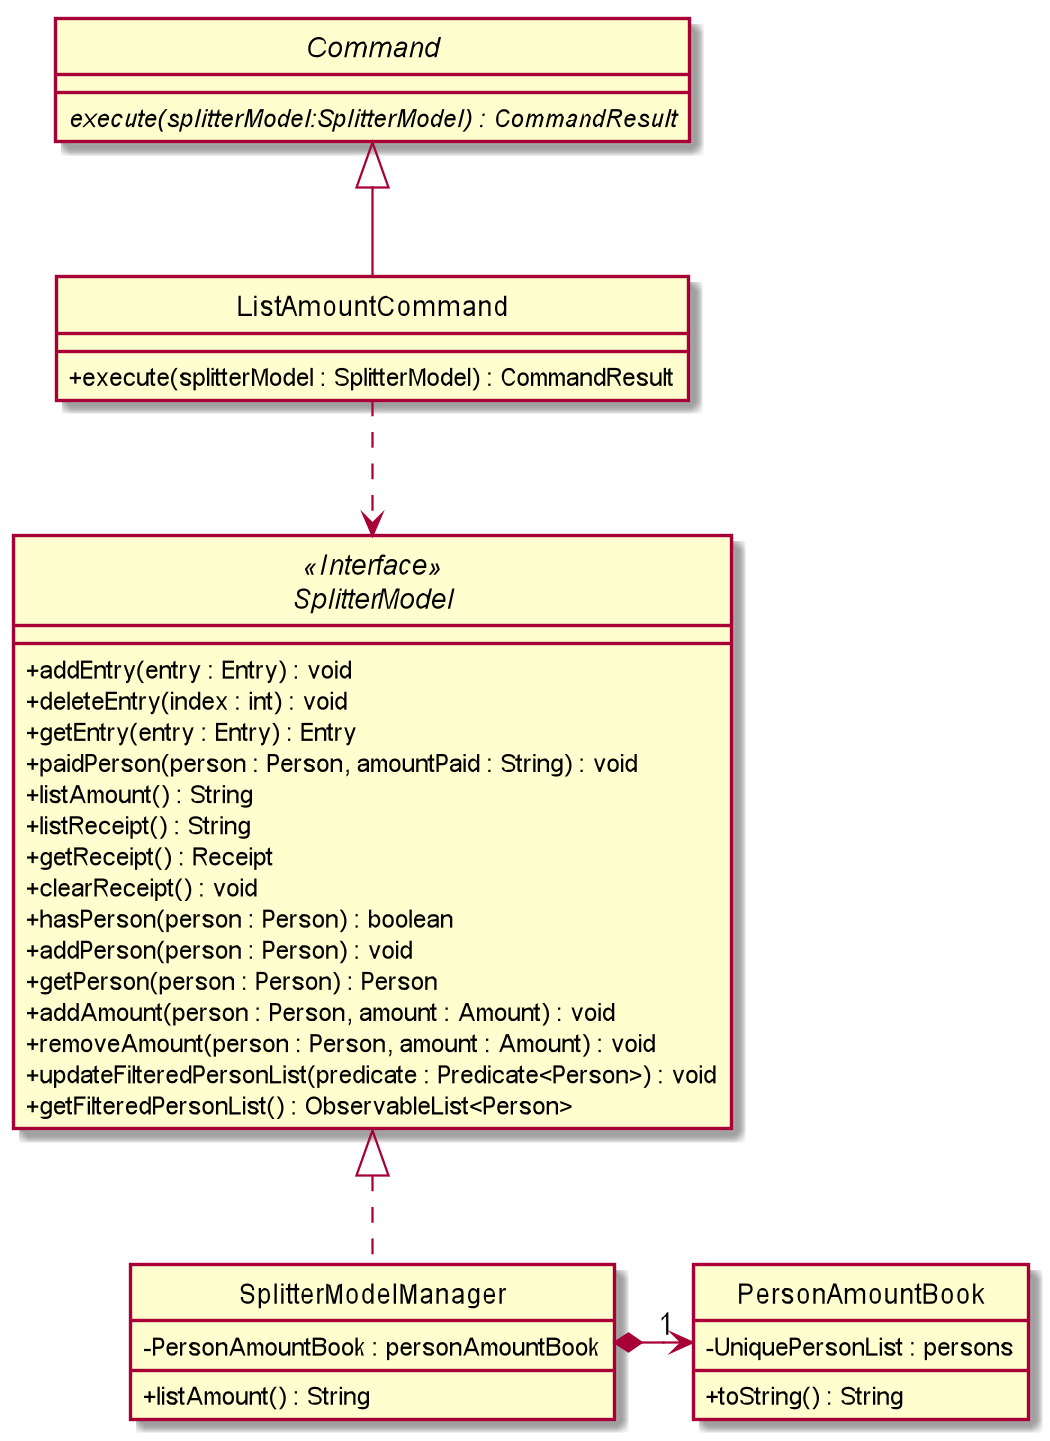

The diagram above was rendered by PlantUML. Its source (embedded in the PNG):
@startuml

skinparam backgroundColor #ffffff
skinparam classAttributeIconSize 0
hide circle


abstract class Command {
    {abstract} execute(splitterModel:SplitterModel) : CommandResult
}

class ListAmountCommand extends Command {

    + execute(splitterModel : SplitterModel) : CommandResult

}

interface SplitterModel <<Interface>> {
    + addEntry(entry : Entry) : void
    + deleteEntry(index : int) : void
    + getEntry(entry : Entry) : Entry
    + paidPerson(person : Person, amountPaid : String) : void
    + listAmount() : String
    + listReceipt() : String
    + getReceipt() : Receipt
    + clearReceipt() : void
    + hasPerson(person : Person) : boolean
    + addPerson(person : Person) : void
    + getPerson(person : Person) : Person
    + addAmount(person : Person, amount : Amount) : void
    + removeAmount(person : Person, amount : Amount) : void
    + updateFilteredPersonList(predicate : Predicate<Person>) : void
    + getFilteredPersonList() : ObservableList<Person>

}

class SplitterModelManager implements SplitterModel {
    - PersonAmountBook : personAmountBook

    + listAmount() : String
}

class PersonAmountBook {
    - UniquePersonList : persons

    + toString() : String
}




ListAmountCommand ..> SplitterModel
SplitterModelManager *-right->"1" PersonAmountBook


@enduml